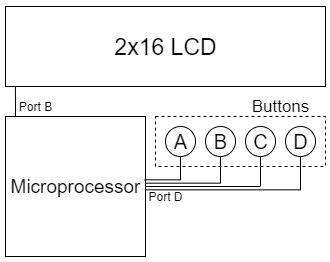

The diagram above was exported from draw.io. Its source (the exported page's mxGraphModel, read from the mxfile embedded in the PNG):
<mxGraphModel dx="865" dy="490" grid="1" gridSize="10" guides="1" tooltips="1" connect="1" arrows="1" fold="1" page="1" pageScale="1" pageWidth="850" pageHeight="1100" math="0" shadow="0">
  <root>
    <mxCell id="0" />
    <mxCell id="1" parent="0" />
    <mxCell id="1lvbgzNKXkJ6YXEZb7ty-1" value="&lt;font style=&quot;font-size: 19px&quot;&gt;Microprocessor&lt;/font&gt;" style="whiteSpace=wrap;html=1;aspect=fixed;" vertex="1" parent="1">
      <mxGeometry x="280" y="160" width="140" height="140" as="geometry" />
    </mxCell>
    <mxCell id="1lvbgzNKXkJ6YXEZb7ty-2" value="&lt;font style=&quot;font-size: 23px&quot;&gt;2x16 LCD&lt;/font&gt;" style="rounded=0;whiteSpace=wrap;html=1;" vertex="1" parent="1">
      <mxGeometry x="280" y="50" width="320" height="80" as="geometry" />
    </mxCell>
    <mxCell id="1lvbgzNKXkJ6YXEZb7ty-13" style="edgeStyle=orthogonalEdgeStyle;rounded=0;orthogonalLoop=1;jettySize=auto;html=1;exitX=0.5;exitY=1;exitDx=0;exitDy=0;entryX=0.994;entryY=0.45;entryDx=0;entryDy=0;entryPerimeter=0;endArrow=none;endFill=0;" edge="1" parent="1" source="1lvbgzNKXkJ6YXEZb7ty-3" target="1lvbgzNKXkJ6YXEZb7ty-1">
      <mxGeometry relative="1" as="geometry" />
    </mxCell>
    <mxCell id="1lvbgzNKXkJ6YXEZb7ty-3" value="&lt;font style=&quot;font-size: 20px&quot;&gt;A&lt;/font&gt;" style="ellipse;whiteSpace=wrap;html=1;aspect=fixed;" vertex="1" parent="1">
      <mxGeometry x="440" y="170" width="30" height="30" as="geometry" />
    </mxCell>
    <mxCell id="1lvbgzNKXkJ6YXEZb7ty-14" style="edgeStyle=orthogonalEdgeStyle;rounded=0;orthogonalLoop=1;jettySize=auto;html=1;exitX=0.5;exitY=1;exitDx=0;exitDy=0;entryX=1.003;entryY=0.477;entryDx=0;entryDy=0;entryPerimeter=0;endArrow=none;endFill=0;" edge="1" parent="1" source="1lvbgzNKXkJ6YXEZb7ty-4" target="1lvbgzNKXkJ6YXEZb7ty-1">
      <mxGeometry relative="1" as="geometry" />
    </mxCell>
    <mxCell id="1lvbgzNKXkJ6YXEZb7ty-4" value="&lt;font style=&quot;font-size: 20px&quot;&gt;B&lt;/font&gt;" style="ellipse;whiteSpace=wrap;html=1;aspect=fixed;" vertex="1" parent="1">
      <mxGeometry x="480" y="170" width="30" height="30" as="geometry" />
    </mxCell>
    <mxCell id="1lvbgzNKXkJ6YXEZb7ty-15" style="edgeStyle=orthogonalEdgeStyle;rounded=0;orthogonalLoop=1;jettySize=auto;html=1;exitX=0.5;exitY=1;exitDx=0;exitDy=0;entryX=1;entryY=0.5;entryDx=0;entryDy=0;endArrow=none;endFill=0;" edge="1" parent="1" source="1lvbgzNKXkJ6YXEZb7ty-5" target="1lvbgzNKXkJ6YXEZb7ty-1">
      <mxGeometry relative="1" as="geometry" />
    </mxCell>
    <mxCell id="1lvbgzNKXkJ6YXEZb7ty-5" value="&lt;font style=&quot;font-size: 20px&quot;&gt;C&lt;/font&gt;" style="ellipse;whiteSpace=wrap;html=1;aspect=fixed;" vertex="1" parent="1">
      <mxGeometry x="520" y="170" width="30" height="30" as="geometry" />
    </mxCell>
    <mxCell id="1lvbgzNKXkJ6YXEZb7ty-16" style="edgeStyle=orthogonalEdgeStyle;rounded=0;orthogonalLoop=1;jettySize=auto;html=1;exitX=0.5;exitY=1;exitDx=0;exitDy=0;entryX=1.003;entryY=0.521;entryDx=0;entryDy=0;entryPerimeter=0;endArrow=none;endFill=0;" edge="1" parent="1" source="1lvbgzNKXkJ6YXEZb7ty-6" target="1lvbgzNKXkJ6YXEZb7ty-1">
      <mxGeometry relative="1" as="geometry" />
    </mxCell>
    <mxCell id="1lvbgzNKXkJ6YXEZb7ty-6" value="&lt;font style=&quot;font-size: 20px&quot;&gt;D&lt;/font&gt;" style="ellipse;whiteSpace=wrap;html=1;aspect=fixed;" vertex="1" parent="1">
      <mxGeometry x="560" y="170" width="30" height="30" as="geometry" />
    </mxCell>
    <mxCell id="1lvbgzNKXkJ6YXEZb7ty-18" value="" style="rounded=0;whiteSpace=wrap;html=1;fillColor=none;dashed=1;" vertex="1" parent="1">
      <mxGeometry x="430" y="160" width="170" height="50" as="geometry" />
    </mxCell>
    <mxCell id="1lvbgzNKXkJ6YXEZb7ty-19" value="Port D" style="text;html=1;strokeColor=none;fillColor=none;align=center;verticalAlign=middle;whiteSpace=wrap;rounded=0;dashed=1;" vertex="1" parent="1">
      <mxGeometry x="420" y="230" width="40" height="20" as="geometry" />
    </mxCell>
    <mxCell id="1lvbgzNKXkJ6YXEZb7ty-24" value="" style="endArrow=none;html=1;entryX=0.031;entryY=0.998;entryDx=0;entryDy=0;entryPerimeter=0;" edge="1" parent="1" target="1lvbgzNKXkJ6YXEZb7ty-2">
      <mxGeometry width="50" height="50" relative="1" as="geometry">
        <mxPoint x="290" y="160" as="sourcePoint" />
        <mxPoint x="290" y="119" as="targetPoint" />
      </mxGeometry>
    </mxCell>
    <mxCell id="1lvbgzNKXkJ6YXEZb7ty-31" value="Port B&lt;span style=&quot;color: rgba(0 , 0 , 0 , 0) ; font-family: monospace ; font-size: 0px ; white-space: nowrap&quot;&gt;%3CmxGraphModel%3E%3Croot%3E%3CmxCell%20id%3D%220%22%2F%3E%3CmxCell%20id%3D%221%22%20parent%3D%220%22%2F%3E%3CmxCell%20id%3D%222%22%20value%3D%22Port%20D%22%20style%3D%22text%3Bhtml%3D1%3BstrokeColor%3Dnone%3BfillColor%3Dnone%3Balign%3Dcenter%3BverticalAlign%3Dmiddle%3BwhiteSpace%3Dwrap%3Brounded%3D0%3Bdashed%3D1%3B%22%20vertex%3D%221%22%20parent%3D%221%22%3E%3CmxGeometry%20x%3D%22420%22%20y%3D%22230%22%20width%3D%2240%22%20height%3D%2220%22%20as%3D%22geometry%22%2F%3E%3C%2FmxCell%3E%3C%2Froot%3E%3C%2FmxGraphModel%3E&lt;/span&gt;" style="text;html=1;strokeColor=none;fillColor=none;align=center;verticalAlign=middle;whiteSpace=wrap;rounded=0;dashed=1;" vertex="1" parent="1">
      <mxGeometry x="290" y="140" width="40" height="20" as="geometry" />
    </mxCell>
    <mxCell id="1lvbgzNKXkJ6YXEZb7ty-32" value="&lt;font style=&quot;font-size: 17px&quot;&gt;Buttons&lt;/font&gt;" style="text;html=1;strokeColor=none;fillColor=none;align=center;verticalAlign=middle;whiteSpace=wrap;rounded=0;dashed=1;" vertex="1" parent="1">
      <mxGeometry x="535" y="140" width="40" height="20" as="geometry" />
    </mxCell>
    <mxCell id="1lvbgzNKXkJ6YXEZb7ty-34" value="" style="rounded=0;whiteSpace=wrap;html=1;dashed=1;fillColor=none;" vertex="1" parent="1">
      <mxGeometry x="270" y="40" width="340" height="270" as="geometry" />
    </mxCell>
  </root>
</mxGraphModel>